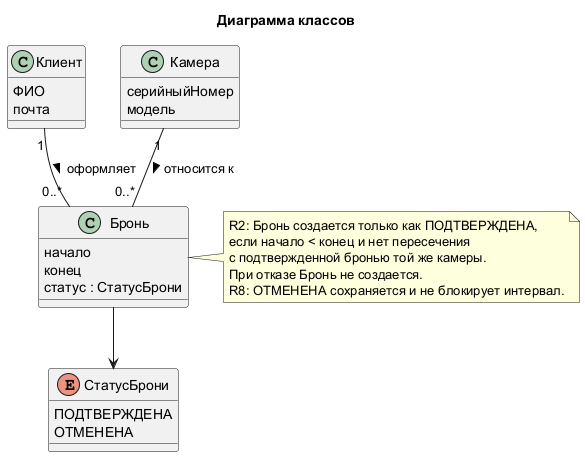

The diagram above was rendered by PlantUML. Its source (embedded in the PNG):
@startuml
title Диаграмма классов

enum СтатусБрони {
  ПОДТВЕРЖДЕНА
  ОТМЕНЕНА
}

class Клиент {
  ФИО
  почта
}

class Камера {
  серийныйНомер
  модель
}

class Бронь {
  начало
  конец
  статус : СтатусБрони
}

Клиент "1" -- "0..*" Бронь : оформляет >
Камера "1" -- "0..*" Бронь : относится к >
Бронь --> СтатусБрони

note right of Бронь
  R2: Бронь создается только как ПОДТВЕРЖДЕНА,
  если начало < конец и нет пересечения
  с подтвержденной бронью той же камеры.
  При отказе Бронь не создается.
  R8: ОТМЕНЕНА сохраняется и не блокирует интервал.
end note
@enduml